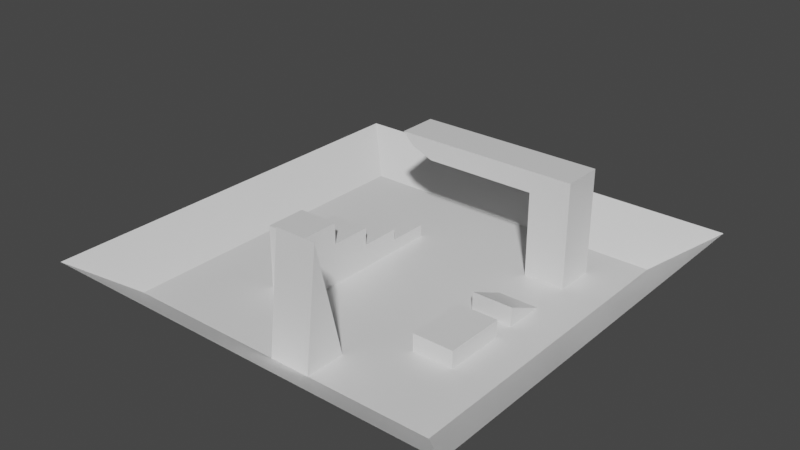 # Source: testmap.blend  (saved by Blender 2.83.19; exported with 4.5.12 LTS)
import bpy
from mathutils import Matrix  # noqa: F401  (used for matrix-valued properties, if any)

bpy.ops.wm.read_factory_settings(use_empty=True)
scene = bpy.context.scene
scene.name = 'Scene'

# ---- collections
col_collection = bpy.data.collections.new('Collection'); scene.collection.children.link(col_collection)

# ---- materials (node trees are filled in below, after node groups)
mat_material = bpy.data.materials.new('Material')
mat_material.alpha_threshold = 0.0
mat_material.use_transparent_shadow = False
mat_material.line_color = (0.0, 0.0, 0.0, 1.0)

# ---- material node trees
mat_material.use_nodes = True; mat_material.node_tree.nodes.clear()
_N = mat_material.node_tree.nodes; _L = mat_material.node_tree.links
n0 = _N.new('ShaderNodeOutputMaterial'); n0.name = 'Material Output'; n0.location = (300, 300)
n1 = _N.new('ShaderNodeBsdfPrincipled'); n1.name = 'Principled BSDF'; n1.location = (10, 300)
n1.distribution = 'GGX'
n1.subsurface_method = 'BURLEY'
n1.inputs[2].default_value = 0.4
n1.inputs[3].default_value = 1.45
n1.inputs[27].default_value = (0.0, 0.0, 0.0, 1.0)
n1.inputs[28].default_value = 1.0
_L.new(n1.outputs[0], n0.inputs[0])
n0.is_active_output = True

# ---- world
world_world = bpy.data.worlds.new('World'); scene.world = world_world
world_world.use_nodes = True; world_world.node_tree.nodes.clear()
_N = world_world.node_tree.nodes; _L = world_world.node_tree.links
n0 = _N.new('ShaderNodeOutputWorld'); n0.name = 'World Output'; n0.location = (300, 300)
n1 = _N.new('ShaderNodeBackground'); n1.name = 'Background'; n1.location = (10, 300)
n1.inputs[0].default_value = (0.05088, 0.05088, 0.05088, 1.0)
_L.new(n1.outputs[0], n0.inputs[0])
n0.is_active_output = True
world_world.color = (0.05088, 0.05088, 0.05088)
world_world.use_sun_shadow = False
world_world.sun_shadow_jitter_overblur = 0.0

# ---- meshes
me_cube = bpy.data.meshes.new('Cube')
me_cube.from_pydata([(8.367, 8.367, 1.366), (8.367, -8.367, 1.366), (-8.367, 8.367, 1.366), (-8.367, -8.367, 1.366), (6.459, -6.459, -0.009565), (-6.459, -6.459, -0.009565), (6.459, 6.459, -0.009565), (-6.459, 6.459, -0.009565), (0.0, -6.459, -0.009565), (6.459, 0.0, -0.009565), (-6.459, 0.0, -0.009565), (0.0, 6.459, -0.009565), (0.0, 0.0, -0.009565), (-3.23, -6.459, -0.009565), (6.459, -3.23, -0.009565), (-6.459, 3.23, -0.009565), (3.23, 6.459, -0.009565), (3.23, -6.459, -0.009565), (6.459, 3.23, -0.009565), (-6.459, -3.23, -0.009565), (-3.23, 6.459, -0.009565), (0.0, -3.23, -0.009565), (0.0, 3.23, -0.009565), (3.23, 0.0, -0.009565), (-3.23, 0.0, -0.009565), (-3.23, 3.23, -0.009565), (3.23, 3.23, -0.009565), (3.23, -3.23, -0.009565), (-3.23, -3.23, -0.009565), (-4.844, -6.459, -0.009565), (6.459, -4.844, -0.009565), (-6.459, 4.844, -0.009565), (4.844, 6.459, -0.009565), (1.615, -6.459, -0.009565), (6.459, 1.615, -0.009565), (-6.459, -1.615, -0.009565), (-1.615, 6.459, -0.009565), (0.0, -4.844, -0.009565), (0.0, 1.615, -0.009565), (4.844, 0.0, -0.009565), (-1.615, 0.0, -0.009565), (-1.615, -6.459, -0.009565), (6.459, -1.615, -0.009565), (-6.459, 1.615, -0.009565), (1.615, 6.459, -0.009565), (4.844, -6.459, -0.009565), (6.459, 4.844, -0.009565), (-6.459, -4.844, -0.009565), (-4.844, 6.459, -0.009565), (0.0, -1.615, -0.009565), (0.0, 4.844, -0.009565), (1.615, 0.0, -0.009565), (-4.844, 0.0, -0.009565), (-3.23, 1.615, -0.009565), (-3.23, 4.844, -0.009565), (-1.615, 3.23, -0.009565), (-4.844, 3.23, -0.009565), (3.23, 1.615, -0.009565), (3.23, 4.844, -0.009565), (4.844, 3.23, -0.009565), (1.615, 3.23, -0.009565), (3.23, -4.844, -0.009565), (3.23, -1.615, -0.009565), (4.844, -3.23, -0.009565), (1.615, -3.23, -0.009565), (-3.23, -4.844, -0.009565), (-3.23, -1.615, -0.009565), (-1.615, -3.23, -0.009565), (-4.844, -3.23, -0.009565), (-4.844, -1.615, -0.009565), (-1.615, -1.615, -0.009565), (-1.615, -4.844, -0.009565), (1.615, -1.615, -0.009565), (4.844, -1.615, -0.009565), (4.844, -4.844, -0.009565), (1.615, 4.844, -0.009565), (4.844, 4.844, -0.009565), (4.844, 1.615, -0.009565), (-4.844, 4.844, -0.009565), (-1.615, 4.844, -0.009565), (-1.615, 1.615, -0.009565), (-4.844, 1.615, -0.009565), (1.615, 1.615, -0.009565), (1.615, -4.844, -0.009565), (-4.844, -4.844, -0.009565), (-3.23, -1.615, 2.449), (-3.23, -3.23, 2.449), (-1.615, -3.23, 2.449), (-1.615, -1.615, 2.449), (-3.23, 0.0, 1.608), (-1.615, 0.0, 1.608), (-3.23, -1.615, 1.608), (-1.615, -1.615, 1.608), (-3.23, 1.615, 0.9104), (-3.23, 0.0, 0.9104), (-1.615, 0.0, 0.9104), (-1.615, 1.615, 0.9104), (-3.23, 3.23, 0.4687), (-3.23, 1.615, 0.4687), (-1.615, 3.23, 0.4687), (-1.615, 1.615, 0.4687), (3.23, 1.615, -0.009565), (4.844, 1.615, -0.009565), (3.23, 0.8134, 0.3631), (3.23, 0.0, 0.7557), (4.844, 0.0, 0.7557), (4.844, 0.8134, 0.3631), (4.844, -0.8074, -0.009565), (3.23, -0.8074, -0.009565), (3.23, -0.8074, 0.663), (3.23, -1.615, 0.663), (4.844, -0.8074, 0.663), (4.844, -1.615, 0.663), (3.23, -1.615, 0.6732), (3.23, -3.23, 0.6732), (4.844, -3.23, 0.6732), (4.844, -1.615, 0.6732), (3.23, 4.844, 4.143), (3.23, 3.23, 4.143), (4.844, 3.23, 4.143), (4.844, 4.844, 4.143), (4.844, 3.23, 3.319), (3.23, 3.23, 3.319), (4.844, 4.844, 3.319), (3.23, 4.844, 3.319), (-1.188, 4.844, 4.143), (-1.188, 3.23, 4.143), (-1.188, 3.23, 3.319), (-1.188, 4.844, 3.319), (-2.501, 4.844, 4.143), (-2.501, 3.23, 4.143), (-2.058, 3.23, 3.679), (-2.058, 4.844, 3.679), (0.0, -5.926, 4.527), (1.615, -5.926, 4.527)], [], [(84, 47, 5, 29), (4, 45, 17, 33, 8, 41, 13, 29, 5, 3, 1), (6, 46, 18, 34, 9, 42, 14, 30, 4, 1, 0), (5, 47, 19, 35, 10, 43, 15, 31, 7, 2, 3), (7, 48, 20, 36, 11, 44, 16, 32, 6, 0, 2), (83, 37, 8, 33), (82, 38, 12, 51), (81, 43, 10, 52), (53, 24, 94, 93), (79, 54, 25, 55), (78, 31, 15, 56), (39, 77, 106, 105), (122, 121, 119, 118), (75, 50, 22, 60), (74, 61, 17, 45), (62, 27, 114, 113), (72, 49, 21, 64), (71, 65, 13, 41), (66, 28, 86, 85), (69, 35, 19, 68), (66, 69, 68, 28), (24, 52, 69, 66), (52, 10, 35, 69), (49, 70, 67, 21), (12, 40, 70, 49), (24, 66, 91, 89), (37, 71, 41, 8), (21, 67, 71, 37), (67, 28, 65, 71), (62, 72, 64, 27), (23, 51, 72, 62, 108), (51, 12, 49, 72), (42, 73, 63, 14), (9, 39, 107, 73, 42), (39, 23, 108, 107), (30, 74, 45, 4), (14, 63, 74, 30), (63, 27, 61, 74), (58, 75, 60, 26), (16, 44, 75, 58), (44, 11, 50, 75), (46, 76, 59, 18), (6, 32, 76, 46), (32, 16, 58, 76), (34, 77, 39, 9), (18, 59, 77, 34), (59, 26, 57, 77), (54, 78, 56, 25), (20, 48, 78, 54), (48, 7, 31, 78), (50, 79, 55, 22), (11, 36, 79, 50), (36, 20, 54, 79), (38, 80, 40, 12), (22, 55, 80, 38), (80, 55, 99, 100), (53, 81, 52, 24), (25, 56, 81, 53), (56, 15, 43, 81), (57, 82, 51, 23), (26, 60, 82, 57), (60, 22, 38, 82), (61, 83, 33, 17), (27, 64, 83, 61), (64, 21, 37, 83), (65, 84, 29, 13), (28, 68, 84, 65), (68, 19, 47, 84), (88, 85, 86, 87), (67, 70, 88, 87), (28, 67, 87, 86), (70, 66, 85, 88), (90, 89, 91, 92), (40, 24, 89, 90), (66, 70, 92, 91), (70, 40, 90, 92), (96, 93, 94, 95), (24, 40, 95, 94), (40, 80, 96, 95), (80, 53, 93, 96), (99, 97, 98, 100), (55, 25, 97, 99), (25, 53, 98, 97), (53, 80, 100, 98), (77, 57, 101, 102), (106, 103, 104, 105), (77, 57, 103, 106), (57, 23, 104, 103), (23, 39, 105, 104), (111, 109, 110, 112), (107, 108, 109, 111), (62, 73, 112, 110), (73, 107, 111, 112), (108, 62, 110, 109), (116, 113, 114, 115), (73, 62, 113, 116), (27, 63, 115, 114), (63, 73, 116, 115), (120, 117, 118, 119), (121, 123, 120, 119), (122, 118, 126, 127), (123, 124, 117, 120), (76, 58, 124, 123), (58, 26, 122, 124), (59, 76, 123, 121), (26, 59, 121, 122), (125, 128, 132, 129), (124, 122, 127, 128), (118, 117, 125, 126), (117, 124, 128, 125), (132, 131, 130, 129), (126, 125, 129, 130), (128, 127, 131, 132), (127, 126, 130, 131), (83, 37, 133, 134), (33, 134, 133, 8), (83, 134, 33), (133, 37, 8)])
_uv = me_cube.uv_layers.new(name='UVMap')
_uv.uv.foreach_set('vector', [0.8224, 0.6974, 0.8465, 0.6974, 0.8465, 0.7215, 0.8224, 0.7215, 0.6535, 0.7215, 0.6776, 0.7215, 0.7017, 0.7215, 0.7259, 0.7215, 0.75, 0.7215, 0.7741, 0.7215, 0.7983, 0.7215, 0.8224, 0.7215, 0.8465, 0.7215, 0.875, 0.75, 0.625, 0.75, 0.6535, 0.5285, 0.6535, 0.5526, 0.6535, 0.5767, 0.6535, 0.6009, 0.6535, 0.625, 0.6535, 0.6491, 0.6535, 0.6733, 0.6535, 0.6974, 0.6535, 0.7215, 0.625, 0.75, 0.625, 0.5, 0.8465, 0.7215, 0.8465, 0.6974, 0.8465, 0.6733, 0.8465, 0.6491, 0.8465, 0.625, 0.8465, 0.6009, 0.8465, 0.5767, 0.8465, 0.5526, 0.8465, 0.5285, 0.875, 0.5, 0.875, 0.75, 0.8465, 0.5285, 0.8224, 0.5285, 0.7983, 0.5285, 0.7741, 0.5285, 0.75, 0.5285, 0.7259, 0.5285, 0.7017, 0.5285, 0.6776, 0.5285, 0.6535, 0.5285, 0.625, 0.5, 0.875, 0.5, 0.7259, 0.6974, 0.75, 0.6974, 0.75, 0.7215, 0.7259, 0.7215, 0.7259, 0.6009, 0.75, 0.6009, 0.75, 0.625, 0.7259, 0.625, 0.8224, 0.6009, 0.8465, 0.6009, 0.8465, 0.625, 0.8224, 0.625, 0.7983, 0.6009, 0.7983, 0.625, 0.7983, 0.625, 0.7983, 0.6009, 0.7741, 0.5526, 0.7983, 0.5526, 0.7983, 0.5767, 0.7741, 0.5767, 0.8224, 0.5526, 0.8465, 0.5526, 0.8465, 0.5767, 0.8224, 0.5767, 0.6776, 0.625, 0.6776, 0.6009, 0.6776, 0.6009, 0.6776, 0.625, 0.7017, 0.5767, 0.6776, 0.5767, 0.6776, 0.5767, 0.7017, 0.5767, 0.7259, 0.5526, 0.75, 0.5526, 0.75, 0.5767, 0.7259, 0.5767, 0.6776, 0.6974, 0.7017, 0.6974, 0.7017, 0.7215, 0.6776, 0.7215, 0.7017, 0.6491, 0.7017, 0.6733, 0.7017, 0.6733, 0.7017, 0.6491, 0.7259, 0.6491, 0.75, 0.6491, 0.75, 0.6733, 0.7259, 0.6733, 0.7741, 0.6974, 0.7983, 0.6974, 0.7983, 0.7215, 0.7741, 0.7215, 0.7983, 0.6491, 0.7983, 0.6733, 0.7983, 0.6733, 0.7983, 0.6491, 0.8224, 0.6491, 0.8465, 0.6491, 0.8465, 0.6733, 0.8224, 0.6733, 0.7983, 0.6491, 0.8224, 0.6491, 0.8224, 0.6733, 0.7983, 0.6733, 0.7983, 0.625, 0.8224, 0.625, 0.8224, 0.6491, 0.7983, 0.6491, 0.8224, 0.625, 0.8465, 0.625, 0.8465, 0.6491, 0.8224, 0.6491, 0.75, 0.6491, 0.7741, 0.6491, 0.7741, 0.6733, 0.75, 0.6733, 0.75, 0.625, 0.7741, 0.625, 0.7741, 0.6491, 0.75, 0.6491, 0.7983, 0.625, 0.7983, 0.6491, 0.7983, 0.6491, 0.7983, 0.625, 0.75, 0.6974, 0.7741, 0.6974, 0.7741, 0.7215, 0.75, 0.7215, 0.75, 0.6733, 0.7741, 0.6733, 0.7741, 0.6974, 0.75, 0.6974, 0.7741, 0.6733, 0.7983, 0.6733, 0.7983, 0.6974, 0.7741, 0.6974, 0.7017, 0.6491, 0.7259, 0.6491, 0.7259, 0.6733, 0.7017, 0.6733, 0.7017, 0.625, 0.7259, 0.625, 0.7259, 0.6491, 0.7017, 0.6491, 0.7017, 0.6371, 0.7259, 0.625, 0.75, 0.625, 0.75, 0.6491, 0.7259, 0.6491, 0.6535, 0.6491, 0.6776, 0.6491, 0.6776, 0.6733, 0.6535, 0.6733, 0.6535, 0.625, 0.6776, 0.625, 0.6776, 0.6371, 0.6776, 0.6491, 0.6535, 0.6491, 0.6776, 0.625, 0.7017, 0.625, 0.7017, 0.6371, 0.6776, 0.6371, 0.6535, 0.6974, 0.6776, 0.6974, 0.6776, 0.7215, 0.6535, 0.7215, 0.6535, 0.6733, 0.6776, 0.6733, 0.6776, 0.6974, 0.6535, 0.6974, 0.6776, 0.6733, 0.7017, 0.6733, 0.7017, 0.6974, 0.6776, 0.6974, 0.7017, 0.5526, 0.7259, 0.5526, 0.7259, 0.5767, 0.7017, 0.5767, 0.7017, 0.5285, 0.7259, 0.5285, 0.7259, 0.5526, 0.7017, 0.5526, 0.7259, 0.5285, 0.75, 0.5285, 0.75, 0.5526, 0.7259, 0.5526, 0.6535, 0.5526, 0.6776, 0.5526, 0.6776, 0.5767, 0.6535, 0.5767, 0.6535, 0.5285, 0.6776, 0.5285, 0.6776, 0.5526, 0.6535, 0.5526, 0.6776, 0.5285, 0.7017, 0.5285, 0.7017, 0.5526, 0.6776, 0.5526, 0.6535, 0.6009, 0.6776, 0.6009, 0.6776, 0.625, 0.6535, 0.625, 0.6535, 0.5767, 0.6776, 0.5767, 0.6776, 0.6009, 0.6535, 0.6009, 0.6776, 0.5767, 0.7017, 0.5767, 0.7017, 0.6009, 0.6776, 0.6009, 0.7983, 0.5526, 0.8224, 0.5526, 0.8224, 0.5767, 0.7983, 0.5767, 0.7983, 0.5285, 0.8224, 0.5285, 0.8224, 0.5526, 0.7983, 0.5526, 0.8224, 0.5285, 0.8465, 0.5285, 0.8465, 0.5526, 0.8224, 0.5526, 0.75, 0.5526, 0.7741, 0.5526, 0.7741, 0.5767, 0.75, 0.5767, 0.75, 0.5285, 0.7741, 0.5285, 0.7741, 0.5526, 0.75, 0.5526, 0.7741, 0.5285, 0.7983, 0.5285, 0.7983, 0.5526, 0.7741, 0.5526, 0.75, 0.6009, 0.7741, 0.6009, 0.7741, 0.625, 0.75, 0.625, 0.75, 0.5767, 0.7741, 0.5767, 0.7741, 0.6009, 0.75, 0.6009, 0.7741, 0.6009, 0.7741, 0.5767, 0.7741, 0.5767, 0.7741, 0.6009, 0.7983, 0.6009, 0.8224, 0.6009, 0.8224, 0.625, 0.7983, 0.625, 0.7983, 0.5767, 0.8224, 0.5767, 0.8224, 0.6009, 0.7983, 0.6009, 0.8224, 0.5767, 0.8465, 0.5767, 0.8465, 0.6009, 0.8224, 0.6009, 0.7017, 0.6009, 0.7259, 0.6009, 0.7259, 0.625, 0.7017, 0.625, 0.7017, 0.5767, 0.7259, 0.5767, 0.7259, 0.6009, 0.7017, 0.6009, 0.7259, 0.5767, 0.75, 0.5767, 0.75, 0.6009, 0.7259, 0.6009, 0.7017, 0.6974, 0.7259, 0.6974, 0.7259, 0.7215, 0.7017, 0.7215, 0.7017, 0.6733, 0.7259, 0.6733, 0.7259, 0.6974, 0.7017, 0.6974, 0.7259, 0.6733, 0.75, 0.6733, 0.75, 0.6974, 0.7259, 0.6974, 0.7983, 0.6974, 0.8224, 0.6974, 0.8224, 0.7215, 0.7983, 0.7215, 0.7983, 0.6733, 0.8224, 0.6733, 0.8224, 0.6974, 0.7983, 0.6974, 0.8224, 0.6733, 0.8465, 0.6733, 0.8465, 0.6974, 0.8224, 0.6974, 0.7741, 0.6491, 0.7983, 0.6491, 0.7983, 0.6733, 0.7741, 0.6733, 0.7741, 0.6733, 0.7741, 0.6491, 0.7741, 0.6491, 0.7741, 0.6733, 0.7983, 0.6733, 0.7741, 0.6733, 0.7741, 0.6733, 0.7983, 0.6733, 0.7741, 0.6491, 0.7983, 0.6491, 0.7983, 0.6491, 0.7741, 0.6491, 0.7741, 0.625, 0.7983, 0.625, 0.7983, 0.6491, 0.7741, 0.6491, 0.7741, 0.625, 0.7983, 0.625, 0.7983, 0.625, 0.7741, 0.625, 0.7983, 0.6491, 0.7741, 0.6491, 0.7741, 0.6491, 0.7983, 0.6491, 0.7741, 0.6491, 0.7741, 0.625, 0.7741, 0.625, 0.7741, 0.6491, 0.7741, 0.6009, 0.7983, 0.6009, 0.7983, 0.625, 0.7741, 0.625, 0.7983, 0.625, 0.7741, 0.625, 0.7741, 0.625, 0.7983, 0.625, 0.7741, 0.625, 0.7741, 0.6009, 0.7741, 0.6009, 0.7741, 0.625, 0.7741, 0.6009, 0.7983, 0.6009, 0.7983, 0.6009, 0.7741, 0.6009, 0.7741, 0.5767, 0.7983, 0.5767, 0.7983, 0.6009, 0.7741, 0.6009, 0.7741, 0.5767, 0.7983, 0.5767, 0.7983, 0.5767, 0.7741, 0.5767, 0.7983, 0.5767, 0.7983, 0.6009, 0.7983, 0.6009, 0.7983, 0.5767, 0.7983, 0.6009, 0.7741, 0.6009, 0.7741, 0.6009, 0.7983, 0.6009, 0.6776, 0.6009, 0.7017, 0.6009, 0.7017, 0.6009, 0.6776, 0.6009, 0.6776, 0.6009, 0.7017, 0.6009, 0.7017, 0.625, 0.6776, 0.625, 0.6776, 0.6009, 0.7017, 0.6009, 0.7017, 0.6009, 0.6776, 0.6009, 0.7017, 0.6009, 0.7017, 0.625, 0.7017, 0.625, 0.7017, 0.6009, 0.7017, 0.625, 0.6776, 0.625, 0.6776, 0.625, 0.7017, 0.625, 0.6776, 0.6371, 0.7017, 0.6371, 0.7017, 0.6491, 0.6776, 0.6491, 0.6776, 0.6371, 0.7017, 0.6371, 0.7017, 0.6371, 0.6776, 0.6371, 0.7017, 0.6491, 0.6776, 0.6491, 0.6776, 0.6491, 0.7017, 0.6491, 0.6776, 0.6491, 0.6776, 0.6371, 0.6776, 0.6371, 0.6776, 0.6491, 0.7017, 0.6371, 0.7017, 0.6491, 0.7017, 0.6491, 0.7017, 0.6371, 0.6776, 0.6491, 0.7017, 0.6491, 0.7017, 0.6733, 0.6776, 0.6733, 0.6776, 0.6491, 0.7017, 0.6491, 0.7017, 0.6491, 0.6776, 0.6491, 0.7017, 0.6733, 0.6776, 0.6733, 0.6776, 0.6733, 0.7017, 0.6733, 0.6776, 0.6733, 0.6776, 0.6491, 0.6776, 0.6491, 0.6776, 0.6733, 0.6776, 0.5526, 0.7017, 0.5526, 0.7017, 0.5767, 0.6776, 0.5767, 0.6776, 0.5767, 0.6776, 0.5526, 0.6776, 0.5526, 0.6776, 0.5767, 0.7017, 0.5767, 0.7017, 0.5767, 0.7017, 0.5767, 0.7017, 0.5767, 0.6776, 0.5526, 0.7017, 0.5526, 0.7017, 0.5526, 0.6776, 0.5526, 0.6776, 0.5526, 0.7017, 0.5526, 0.7017, 0.5526, 0.6776, 0.5526, 0.7017, 0.5526, 0.7017, 0.5767, 0.7017, 0.5767, 0.7017, 0.5526, 0.6776, 0.5767, 0.6776, 0.5526, 0.6776, 0.5526, 0.6776, 0.5767, 0.7017, 0.5767, 0.6776, 0.5767, 0.6776, 0.5767, 0.7017, 0.5767, 0.7017, 0.5526, 0.7017, 0.5526, 0.7017, 0.5526, 0.7017, 0.5526, 0.7017, 0.5526, 0.7017, 0.5767, 0.7017, 0.5767, 0.7017, 0.5526, 0.7017, 0.5767, 0.7017, 0.5526, 0.7017, 0.5526, 0.7017, 0.5767, 0.7017, 0.5526, 0.7017, 0.5526, 0.7017, 0.5526, 0.7017, 0.5526, 0.7017, 0.5526, 0.7017, 0.5767, 0.7017, 0.5767, 0.7017, 0.5526, 0.7017, 0.5767, 0.7017, 0.5526, 0.7017, 0.5526, 0.7017, 0.5767, 0.7017, 0.5526, 0.7017, 0.5767, 0.7017, 0.5767, 0.7017, 0.5526, 0.7017, 0.5767, 0.7017, 0.5767, 0.7017, 0.5767, 0.7017, 0.5767, 0.7259, 0.6974, 0.75, 0.6974, 0.75, 0.6974, 0.7259, 0.6974, 0.0, 0.0, 0.0, 0.0, 0.0, 0.0, 0.0, 0.0, 0.0, 0.0, 0.0, 0.0, 0.0, 0.0, 0.0, 0.0, 0.0, 0.0, 0.0, 0.0])
me_cube.materials.append(mat_material)
me_cube.use_remesh_preserve_volume = False
me_cube.use_remesh_preserve_attributes = False
me_cube.use_mirror_vertex_groups = False
me_cube.update()

# ---- objects
ob_cube = bpy.data.objects.new('Cube', me_cube)

# ---- transforms, parenting, visibility, modifiers, constraints
ob_cube.location = (0.0, 0.0, 0.0)
ob_cube.lock_rotations_4d = False
ob_cube.empty_display_type = 'ARROWS'
ob_cube.lineart.crease_threshold = 0.0

# ---- collection membership
col_collection.objects.link(ob_cube)

# ---- scene / render settings (as saved in the file)
scene.frame_start = 1; scene.frame_end = 250; scene.frame_set(1)
scene.render.engine = 'BLENDER_EEVEE_NEXT'
scene.cycles.use_denoising = False
scene.cycles.samples = 128
scene.cycles.sampling_pattern = 'TABULATED_SOBOL'
scene.cycles.use_adaptive_sampling = False
scene.cycles.use_light_tree = False
scene.view_settings.view_transform = 'Filmic'
bpy.context.view_layer.update()

# ---- added for rendering (the .blend has no active camera and no usable light): camera, sun
cam_auto = bpy.data.cameras.new('AutoCamera')
cam_auto.lens = 50.0
cam_auto.sensor_width = 36.0
cam_auto.clip_end = 1000.0
ob_auto_camera = bpy.data.objects.new('AutoCamera', cam_auto)
scene.collection.objects.link(ob_auto_camera)
ob_auto_camera.location = (22.2939, -26.7527, 20.0939)
ob_auto_camera.rotation_euler = (1.09748, -7.21219e-08, 0.694738)
scene.camera = ob_auto_camera
light_auto_sun = bpy.data.lights.new('AutoSun', 'SUN')
light_auto_sun.energy = 3.0
light_auto_sun.angle = 0.0523599
ob_auto_sun = bpy.data.objects.new('AutoSun', light_auto_sun)
scene.collection.objects.link(ob_auto_sun)
ob_auto_sun.rotation_euler = (0.872665, 0.174533, 0.523599)
bpy.context.view_layer.update()
